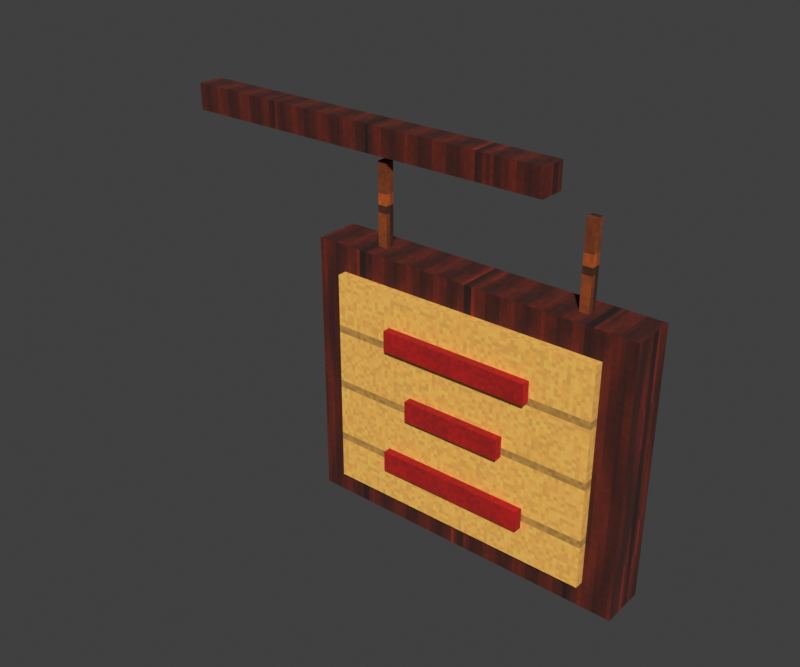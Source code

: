 # Source: bowl_shop_sign.blend  (saved by Blender 4.3.34; exported with 4.5.12 LTS)
import bpy
from mathutils import Matrix  # noqa: F401  (used for matrix-valued properties, if any)

bpy.ops.wm.read_factory_settings(use_empty=True)
scene = bpy.context.scene
scene.name = 'Scene'

# ---- collections
col_collection = bpy.data.collections.new('Collection'); scene.collection.children.link(col_collection)

# ---- images (referenced by path relative to the original .blend; pixels are not part of the script)
import os
ASSET_DIR = os.environ.get("B2B_ASSET_DIR", "")  # directory of the original .blend (textures are referenced by path, not embedded)
HERE = os.path.dirname(os.path.abspath(__file__))  # packed textures are extracted next to this script under _unpacked/

def load_image(name, relpath, width, height, colorspace="sRGB"):
    """Load a texture the original file referenced (path relative to the .blend, or extracted next to this script)."""
    p = next((c for c in (os.path.join(HERE, relpath), os.path.join(ASSET_DIR, relpath)) if relpath and os.path.exists(c)), "")
    if p:
        img = bpy.data.images.load(p, check_existing=True)
        img.name = name
    else:  # same state as the original file: an image datablock whose file is absent (Cycles renders it pink)
        img = bpy.data.images.new(name, width, height)
        img.source = "FILE"
        img.filepath = "//" + (relpath or name)
    img.colorspace_settings.name = colorspace
    return img
img_wood_png = load_image('wood.png', '_unpacked/wood.bc325528.png', 128, 128, 'sRGB')
img_ochre_png = load_image('ochre.png', '_unpacked/ochre.0149be4d.png', 128, 128, 'sRGB')
img_paper_png = load_image('paper.png', '_unpacked/paper.545393ff.png', 128, 128, 'sRGB')
img_red_png = load_image('red.png', '_unpacked/red.55020ae8.png', 128, 128, 'sRGB')

# ---- materials (node trees are filled in below, after node groups)
mat_tidefall_wood = bpy.data.materials.new('Tidefall_wood')
mat_tidefall_ochre = bpy.data.materials.new('Tidefall_ochre')
mat_tidefall_paper = bpy.data.materials.new('Tidefall_paper')
mat_tidefall_red = bpy.data.materials.new('Tidefall_red')

# ---- material node trees
mat_tidefall_wood.use_nodes = True; mat_tidefall_wood.node_tree.nodes.clear()
_N = mat_tidefall_wood.node_tree.nodes; _L = mat_tidefall_wood.node_tree.links
n0 = _N.new('ShaderNodeBsdfPrincipled'); n0.name = 'Principled BSDF'; n0.location = (10, 300)
n0.inputs[2].default_value = 1.0
n1 = _N.new('ShaderNodeOutputMaterial'); n1.name = 'Material Output'; n1.location = (300, 300)
n2 = _N.new('ShaderNodeTexImage'); n2.name = 'Image Texture'; n2.location = (0, 0)
n2.image = img_wood_png
n2.interpolation = 'Closest'
_L.new(n0.outputs[0], n1.inputs[0])
_L.new(n2.outputs[0], n0.inputs[0])
n1.is_active_output = True
mat_tidefall_ochre.use_nodes = True; mat_tidefall_ochre.node_tree.nodes.clear()
_N = mat_tidefall_ochre.node_tree.nodes; _L = mat_tidefall_ochre.node_tree.links
n0 = _N.new('ShaderNodeBsdfPrincipled'); n0.name = 'Principled BSDF'; n0.location = (10, 300)
n0.inputs[2].default_value = 1.0
n1 = _N.new('ShaderNodeOutputMaterial'); n1.name = 'Material Output'; n1.location = (300, 300)
n2 = _N.new('ShaderNodeTexImage'); n2.name = 'Image Texture'; n2.location = (0, 0)
n2.image = img_ochre_png
n2.interpolation = 'Closest'
_L.new(n0.outputs[0], n1.inputs[0])
_L.new(n2.outputs[0], n0.inputs[0])
n1.is_active_output = True
mat_tidefall_paper.use_nodes = True; mat_tidefall_paper.node_tree.nodes.clear()
_N = mat_tidefall_paper.node_tree.nodes; _L = mat_tidefall_paper.node_tree.links
n0 = _N.new('ShaderNodeBsdfPrincipled'); n0.name = 'Principled BSDF'; n0.location = (10, 300)
n0.inputs[2].default_value = 1.0
n1 = _N.new('ShaderNodeOutputMaterial'); n1.name = 'Material Output'; n1.location = (300, 300)
n2 = _N.new('ShaderNodeTexImage'); n2.name = 'Image Texture'; n2.location = (0, 0)
n2.image = img_paper_png
n2.interpolation = 'Closest'
_L.new(n0.outputs[0], n1.inputs[0])
_L.new(n2.outputs[0], n0.inputs[0])
n1.is_active_output = True
mat_tidefall_red.use_nodes = True; mat_tidefall_red.node_tree.nodes.clear()
_N = mat_tidefall_red.node_tree.nodes; _L = mat_tidefall_red.node_tree.links
n0 = _N.new('ShaderNodeBsdfPrincipled'); n0.name = 'Principled BSDF'; n0.location = (10, 300)
n0.inputs[2].default_value = 1.0
n1 = _N.new('ShaderNodeOutputMaterial'); n1.name = 'Material Output'; n1.location = (300, 300)
n2 = _N.new('ShaderNodeTexImage'); n2.name = 'Image Texture'; n2.location = (0, 0)
n2.image = img_red_png
n2.interpolation = 'Closest'
_L.new(n0.outputs[0], n1.inputs[0])
_L.new(n2.outputs[0], n0.inputs[0])
n1.is_active_output = True

# ---- world
world_world = bpy.data.worlds.new('World'); scene.world = world_world
world_world.use_nodes = True; world_world.node_tree.nodes.clear()
_N = world_world.node_tree.nodes; _L = world_world.node_tree.links
n0 = _N.new('ShaderNodeOutputWorld'); n0.name = 'World Output'; n0.location = (300, 300)
n1 = _N.new('ShaderNodeBackground'); n1.name = 'Background'; n1.location = (10, 300)
n1.inputs[0].default_value = (0.05088, 0.05088, 0.05088, 1.0)
_L.new(n1.outputs[0], n0.inputs[0])
n0.is_active_output = True
world_world.color = (0.16, 0.19, 0.23)
world_world.sun_shadow_jitter_overblur = 0.0

# ---- meshes
me_cube_066 = bpy.data.meshes.new('Cube.066')
me_cube_066.from_pydata([(-0.875, -0.035, 1.085), (-0.875, -0.035, 1.155), (-0.875, 0.035, 1.085), (-0.875, 0.035, 1.155), (0.175, -0.035, 1.085), (0.175, -0.035, 1.155), (0.175, 0.035, 1.085), (0.175, 0.035, 1.155), (-0.2925, -0.0125, 0.815), (-0.2925, -0.0125, 1.065), (-0.2925, 0.0125, 0.815), (-0.2925, 0.0125, 1.065), (-0.2675, -0.0125, 0.815), (-0.2675, -0.0125, 1.065), (-0.2675, 0.0125, 0.815), (-0.2675, 0.0125, 1.065), (0.2675, -0.0125, 0.815), (0.2675, -0.0125, 1.065), (0.2675, 0.0125, 0.815), (0.2675, 0.0125, 1.065), (0.2925, -0.0125, 0.815), (0.2925, -0.0125, 1.065), (0.2925, 0.0125, 0.815), (0.2925, 0.0125, 1.065), (-0.44, -0.06, 0.13), (-0.44, -0.06, 0.85), (-0.44, 0.06, 0.13), (-0.44, 0.06, 0.85), (0.44, -0.06, 0.13), (0.44, -0.06, 0.85), (0.44, 0.06, 0.13), (0.44, 0.06, 0.85), (-0.36, -0.0845, 0.2), (-0.36, -0.0845, 0.78), (-0.36, -0.0595, 0.2), (-0.36, -0.0595, 0.78), (0.36, -0.0845, 0.2), (0.36, -0.0845, 0.78), (0.36, -0.0595, 0.2), (0.36, -0.0595, 0.78), (-0.2, -0.1055, 0.2925), (-0.2, -0.1055, 0.3475), (-0.2, -0.0805, 0.2925), (-0.2, -0.0805, 0.3475), (0.2, -0.1055, 0.2925), (0.2, -0.1055, 0.3475), (0.2, -0.0805, 0.2925), (0.2, -0.0805, 0.3475), (-0.135, -0.1055, 0.4625), (-0.135, -0.1055, 0.5175), (-0.135, -0.0805, 0.4625), (-0.135, -0.0805, 0.5175), (0.135, -0.1055, 0.4625), (0.135, -0.1055, 0.5175), (0.135, -0.0805, 0.4625), (0.135, -0.0805, 0.5175), (-0.2, -0.1055, 0.6325), (-0.2, -0.1055, 0.6875), (-0.2, -0.0805, 0.6325), (-0.2, -0.0805, 0.6875), (0.2, -0.1055, 0.6325), (0.2, -0.1055, 0.6875), (0.2, -0.0805, 0.6325), (0.2, -0.0805, 0.6875)], [], [(0, 1, 3, 2), (2, 3, 7, 6), (6, 7, 5, 4), (4, 5, 1, 0), (2, 6, 4, 0), (7, 3, 1, 5), (8, 9, 11, 10), (10, 11, 15, 14), (14, 15, 13, 12), (12, 13, 9, 8), (10, 14, 12, 8), (15, 11, 9, 13), (16, 17, 19, 18), (18, 19, 23, 22), (22, 23, 21, 20), (20, 21, 17, 16), (18, 22, 20, 16), (23, 19, 17, 21), (24, 25, 27, 26), (26, 27, 31, 30), (30, 31, 29, 28), (28, 29, 25, 24), (26, 30, 28, 24), (31, 27, 25, 29), (32, 33, 35, 34), (34, 35, 39, 38), (38, 39, 37, 36), (36, 37, 33, 32), (34, 38, 36, 32), (39, 35, 33, 37), (40, 41, 43, 42), (42, 43, 47, 46), (46, 47, 45, 44), (44, 45, 41, 40), (42, 46, 44, 40), (47, 43, 41, 45), (48, 49, 51, 50), (50, 51, 55, 54), (54, 55, 53, 52), (52, 53, 49, 48), (50, 54, 52, 48), (55, 51, 49, 53), (56, 57, 59, 58), (58, 59, 63, 62), (62, 63, 61, 60), (60, 61, 57, 56), (58, 62, 60, 56), (63, 59, 57, 61)])
me_cube_066.polygons.foreach_set('material_index', [0, 0, 0, 0, 0, 0, 1, 1, 1, 1, 1, 1, 1, 1, 1, 1, 1, 1, 0, 0, 0, 0, 0, 0, 2, 2, 2, 2, 2, 2, 3, 3, 3, 3, 3, 3, 3, 3, 3, 3, 3, 3, 3, 3, 3, 3, 3, 3])
_uv = me_cube_066.uv_layers.new(name='UVMap')
_uv.uv.foreach_set('vector', [-0.028, 0.868, -0.028, 0.924, 0.028, 0.924, 0.028, 0.868, -0.7, 0.868, -0.7, 0.924, 0.14, 0.924, 0.14, 0.868, 0.028, 0.868, 0.028, 0.924, -0.028, 0.924, -0.028, 0.868, 0.14, 0.868, 0.14, 0.924, -0.7, 0.924, -0.7, 0.868, -0.7, 0.028, 0.14, 0.028, 0.14, -0.028, -0.7, -0.028, 0.14, 0.028, -0.7, 0.028, -0.7, -0.028, 0.14, -0.028, -0.01, 0.652, -0.01, 0.852, 0.01, 0.852, 0.01, 0.652, -0.234, 0.652, -0.234, 0.852, -0.214, 0.852, -0.214, 0.652, 0.01, 0.652, 0.01, 0.852, -0.01, 0.852, -0.01, 0.652, -0.214, 0.652, -0.214, 0.852, -0.234, 0.852, -0.234, 0.652, -0.234, 0.01, -0.214, 0.01, -0.214, -0.01, -0.234, -0.01, -0.214, 0.01, -0.234, 0.01, -0.234, -0.01, -0.214, -0.01, -0.01, 0.652, -0.01, 0.852, 0.01, 0.852, 0.01, 0.652, 0.214, 0.652, 0.214, 0.852, 0.234, 0.852, 0.234, 0.652, 0.01, 0.652, 0.01, 0.852, -0.01, 0.852, -0.01, 0.652, 0.234, 0.652, 0.234, 0.852, 0.214, 0.852, 0.214, 0.652, 0.214, 0.01, 0.234, 0.01, 0.234, -0.01, 0.214, -0.01, 0.234, 0.01, 0.214, 0.01, 0.214, -0.01, 0.234, -0.01, -0.048, 0.104, -0.048, 0.68, 0.048, 0.68, 0.048, 0.104, -0.352, 0.104, -0.352, 0.68, 0.352, 0.68, 0.352, 0.104, 0.048, 0.104, 0.048, 0.68, -0.048, 0.68, -0.048, 0.104, 0.352, 0.104, 0.352, 0.68, -0.352, 0.68, -0.352, 0.104, -0.352, 0.048, 0.352, 0.048, 0.352, -0.048, -0.352, -0.048, 0.352, 0.048, -0.352, 0.048, -0.352, -0.048, 0.352, -0.048, -0.0676, 0.16, -0.0676, 0.624, -0.0476, 0.624, -0.0476, 0.16, -0.288, 0.16, -0.288, 0.624, 0.288, 0.624, 0.288, 0.16, -0.0476, 0.16, -0.0476, 0.624, -0.0676, 0.624, -0.0676, 0.16, 0.288, 0.16, 0.288, 0.624, -0.288, 0.624, -0.288, 0.16, -0.288, -0.0476, 0.288, -0.0476, 0.288, -0.0676, -0.288, -0.0676, 0.288, -0.0476, -0.288, -0.0476, -0.288, -0.0676, 0.288, -0.0676, -0.0844, 0.234, -0.0844, 0.278, -0.0644, 0.278, -0.0644, 0.234, -0.16, 0.234, -0.16, 0.278, 0.16, 0.278, 0.16, 0.234, -0.0644, 0.234, -0.0644, 0.278, -0.0844, 0.278, -0.0844, 0.234, 0.16, 0.234, 0.16, 0.278, -0.16, 0.278, -0.16, 0.234, -0.16, -0.0644, 0.16, -0.0644, 0.16, -0.0844, -0.16, -0.0844, 0.16, -0.0644, -0.16, -0.0644, -0.16, -0.0844, 0.16, -0.0844, -0.0844, 0.37, -0.0844, 0.414, -0.0644, 0.414, -0.0644, 0.37, -0.108, 0.37, -0.108, 0.414, 0.108, 0.414, 0.108, 0.37, -0.0644, 0.37, -0.0644, 0.414, -0.0844, 0.414, -0.0844, 0.37, 0.108, 0.37, 0.108, 0.414, -0.108, 0.414, -0.108, 0.37, -0.108, -0.0644, 0.108, -0.0644, 0.108, -0.0844, -0.108, -0.0844, 0.108, -0.0644, -0.108, -0.0644, -0.108, -0.0844, 0.108, -0.0844, -0.0844, 0.506, -0.0844, 0.55, -0.0644, 0.55, -0.0644, 0.506, -0.16, 0.506, -0.16, 0.55, 0.16, 0.55, 0.16, 0.506, -0.0644, 0.506, -0.0644, 0.55, -0.0844, 0.55, -0.0844, 0.506, 0.16, 0.506, 0.16, 0.55, -0.16, 0.55, -0.16, 0.506, -0.16, -0.0644, 0.16, -0.0644, 0.16, -0.0844, -0.16, -0.0844, 0.16, -0.0644, -0.16, -0.0644, -0.16, -0.0844, 0.16, -0.0844])
me_cube_066.materials.append(mat_tidefall_wood)
me_cube_066.materials.append(mat_tidefall_ochre)
me_cube_066.materials.append(mat_tidefall_paper)
me_cube_066.materials.append(mat_tidefall_red)
me_cube_066.update()

# ---- objects
ob_bowl_shop_sign = bpy.data.objects.new('bowl_shop_sign', me_cube_066)

# ---- transforms, parenting, visibility, modifiers, constraints
ob_bowl_shop_sign.location = (0.0, 0.0, 0.0)

# ---- collection membership
col_collection.objects.link(ob_bowl_shop_sign)

# ---- scene / render settings (as saved in the file)
scene.frame_start = 1; scene.frame_end = 250; scene.frame_set(1)
scene.render.engine = 'BLENDER_EEVEE_NEXT'
scene.render.resolution_x = 768
scene.render.resolution_y = 640
scene.view_settings.view_transform = 'Standard'
bpy.context.view_layer.update()

# ---- added for rendering (the .blend has no active camera and no usable light): camera, sun
cam_auto = bpy.data.cameras.new('AutoCamera')
cam_auto.lens = 50.0
cam_auto.sensor_width = 36.0
cam_auto.clip_end = 1000.0
ob_auto_camera = bpy.data.objects.new('AutoCamera', cam_auto)
scene.collection.objects.link(ob_auto_camera)
ob_auto_camera.location = (1.3327, -1.88299, 1.88266)
ob_auto_camera.rotation_euler = (1.09748, -7.21219e-08, 0.694738)
scene.camera = ob_auto_camera
light_auto_sun = bpy.data.lights.new('AutoSun', 'SUN')
light_auto_sun.energy = 3.0
light_auto_sun.angle = 0.0523599
ob_auto_sun = bpy.data.objects.new('AutoSun', light_auto_sun)
scene.collection.objects.link(ob_auto_sun)
ob_auto_sun.rotation_euler = (0.872665, 0.174533, 0.523599)
bpy.context.view_layer.update()
